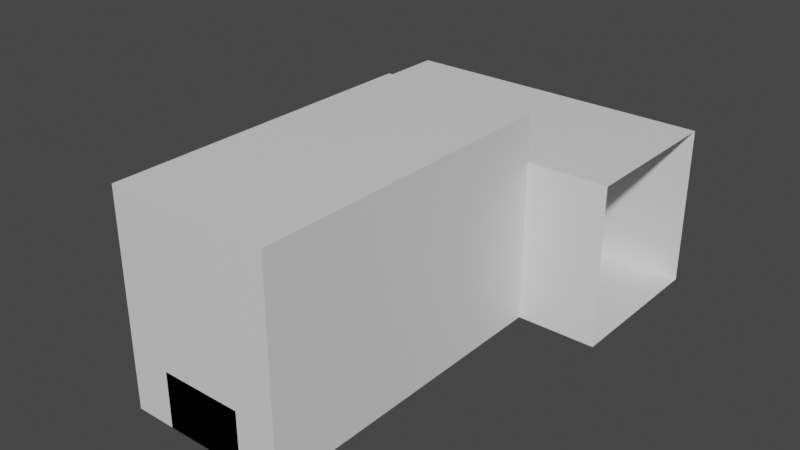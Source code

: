 # Source: room2.blend  (saved by Blender 2.80.55; exported with 4.5.12 LTS)
import bpy
from mathutils import Matrix  # noqa: F401  (used for matrix-valued properties, if any)

bpy.ops.wm.read_factory_settings(use_empty=True)
scene = bpy.context.scene
scene.name = 'Scene'

# ---- collections
col_collection = bpy.data.collections.new('Collection'); scene.collection.children.link(col_collection)

# ---- materials (node trees are filled in below, after node groups)
mat_material = bpy.data.materials.new('Material')
mat_material.alpha_threshold = 0.0
mat_material.use_transparent_shadow = False
mat_material.roughness = 0.5
mat_material.line_color = (0.0, 0.0, 0.0, 1.0)

# ---- material node trees
mat_material.use_nodes = True; mat_material.node_tree.nodes.clear()
_N = mat_material.node_tree.nodes; _L = mat_material.node_tree.links
n0 = _N.new('ShaderNodeOutputMaterial'); n0.name = 'Material Output'; n0.location = (300, 300)
n1 = _N.new('ShaderNodeBsdfPrincipled'); n1.name = 'Principled BSDF'; n1.location = (10, 300)
n1.distribution = 'GGX'
n1.subsurface_method = 'BURLEY'
n1.inputs[3].default_value = 1.45
_L.new(n1.outputs[0], n0.inputs[0])
n0.is_active_output = True

# ---- world
world_world = bpy.data.worlds.new('World'); scene.world = world_world
world_world.use_nodes = True; world_world.node_tree.nodes.clear()
_N = world_world.node_tree.nodes; _L = world_world.node_tree.links
n0 = _N.new('ShaderNodeOutputWorld'); n0.name = 'World Output'; n0.location = (300, 300)
n1 = _N.new('ShaderNodeBackground'); n1.name = 'Background'; n1.location = (10, 300)
n1.inputs[0].default_value = (0.05088, 0.05088, 0.05088, 1.0)
_L.new(n1.outputs[0], n0.inputs[0])
n0.is_active_output = True
world_world.color = (0.05088, 0.05088, 0.05088)
world_world.use_sun_shadow = False
world_world.sun_shadow_jitter_overblur = 0.0

# ---- meshes
me_cube = bpy.data.meshes.new('Cube')
me_cube.from_pydata([(2.0, 1.0, 2.0), (2.0, 1.0, 0.0), (2.0, -1.0, 2.0), (2.0, -1.0, 0.0), (-2.0, 1.0, 2.0), (-2.0, 1.0, 0.0), (-2.0, -1.0, 2.0), (-2.0, -1.0, 0.0), (-1.0, 1.0, 0.0), (-1.0, -1.0, 2.0), (-1.0, -1.0, 0.0), (-1.0, 1.0, 2.0), (1.0, -1.0, 0.0), (1.0, 1.0, 2.0), (1.0, 1.0, 0.0), (1.0, -1.0, 2.0), (1.0, -5.0, 0.0), (-1.0, -5.0, 0.0), (1.0, -5.0, 2.0), (-1.0, -5.0, 2.0), (1.0, -1.0, 2.575), (-1.0, -1.0, 2.575), (1.0, -5.0, 2.575), (-1.0, -5.0, 2.575), (0.5, -2.086, 2.575), (0.5, -2.086, 0.007176), (-1.0, -2.086, 2.575), (1.0, -2.086, 2.575), (1.0, -2.086, 0.0), (-1.0, -2.086, 0.0), (-1.0, -2.086, 2.0), (1.0, -2.086, 2.0), (0.5, 1.0, 0.0), (0.5, -1.0, 0.0), (0.5, -1.0, 2.0), (0.5, 1.0, 2.0), (0.5, -5.0, 0.0), (0.5, -5.0, 2.0), (0.5, -1.0, 2.575), (0.5, -5.0, 2.575), (-0.5, -1.0, 0.0), (-0.5, -1.0, 2.0), (-0.5, 1.0, 2.0), (-0.5, -5.0, 0.0), (-0.5, -5.0, 2.0), (-0.5, -1.0, 2.575), (-0.5, -5.0, 2.575), (-0.5, 1.0, 0.0), (-0.5, -2.086, 2.575), (-0.5, -2.086, 0.001417), (0.5, -5.0, 0.6781), (-0.5, -5.0, 0.6781)], [], [(11, 9, 6, 4), (10, 7, 6, 9), (14, 12, 3, 1), (14, 1, 0, 13), (34, 15, 20, 38), (32, 14, 13, 35), (5, 7, 10, 8), (5, 8, 11, 4), (33, 12, 14, 32), (35, 13, 15, 34), (0, 2, 15, 13), (3, 12, 15, 2), (37, 18, 16, 36), (29, 30, 19, 17), (31, 28, 16, 18), (49, 29, 17, 43), (24, 27, 22, 39), (30, 9, 21, 26), (44, 19, 23, 46), (31, 18, 22, 27), (36, 25, 50), (40, 10, 29, 49), (32, 47, 40, 33), (38, 20, 27, 24), (19, 30, 26, 23), (15, 31, 27, 20), (33, 40, 49, 25), (12, 33, 25, 28), (28, 25, 36, 16), (18, 37, 39, 22), (35, 42, 47, 32), (34, 41, 42, 35), (38, 45, 41, 34), (24, 48, 45, 38), (37, 44, 46, 39), (36, 43, 44, 37), (9, 41, 45, 21), (8, 47, 42, 11), (10, 40, 47, 8), (11, 42, 41, 9), (19, 44, 43, 17), (26, 48, 46, 23), (39, 46, 48, 24), (21, 45, 48, 26), (15, 12, 28, 31), (10, 9, 30, 29), (25, 49, 51, 50), (43, 36, 50, 51), (49, 43, 51)])
_uv = me_cube.uv_layers.new(name='UVMap')
_uv.uv.foreach_set('vector', [0.6218, 0.6991, 0.8109, 0.6991, 0.8109, 0.799, 0.6218, 0.799, 0.2837, 0.8003, 0.1891, 0.8003, 0.1891, 0.6005, 0.2837, 0.6005, 0.2837, 0.6005, 0.2837, 0.4008, 0.3782, 0.4008, 0.3782, 0.6005, 0.6218, 0.09987, 0.6218, 4.762e-08, 0.8109, 0.0, 0.8109, 0.09987, 0.8109, 0.798, 0.8109, 0.748, 0.8653, 0.748, 0.8653, 0.798, 0.6218, 0.1498, 0.6218, 0.09987, 0.8109, 0.09987, 0.8109, 0.1498, 2.254e-08, 0.6005, 0.0, 0.4008, 0.09456, 0.4008, 0.09456, 0.6005, 0.6218, 0.3995, 0.6218, 0.2996, 0.8109, 0.2996, 0.8109, 0.3995, 0.2364, 0.4008, 0.2837, 0.4008, 0.2837, 0.6005, 0.2364, 0.6005, 0.6218, 0.5493, 0.6218, 0.4994, 0.8109, 0.4994, 0.8109, 0.5493, 0.6218, 0.3995, 0.8109, 0.3995, 0.8109, 0.4994, 0.6218, 0.4994, 0.9054, 0.4569, 0.8109, 0.4569, 0.8109, 0.2572, 0.9054, 0.2572, 0.9527, 0.05747, 1.0, 0.05747, 1.0, 0.2572, 0.9527, 0.2572, 0.6218, 0.2911, 0.4326, 0.2911, 0.4326, 9.524e-08, 0.6218, 0.0, 0.4326, 0.5079, 0.6218, 0.5079, 0.6218, 0.799, 0.4326, 0.799, 0.1418, 0.2924, 0.09456, 0.2924, 0.09456, 0.001431, 0.1418, 0.001431, 0.1418, 0.7089, 0.1891, 0.7089, 0.1891, 1.0, 0.1418, 1.0, 0.4326, 0.2911, 0.4326, 0.3995, 0.3782, 0.3995, 0.3782, 0.2911, 0.8582, 0.05747, 0.8109, 0.05747, 0.8109, 0.0, 0.8582, 2.381e-08, 0.4326, 0.5079, 0.4326, 0.799, 0.3782, 0.799, 0.3782, 0.5079, 0.3478, 0.6005, 0.3478, 0.8916, 0.2837, 0.6007, 0.1418, 0.4008, 0.09456, 0.4008, 0.09456, 0.2924, 0.1418, 0.2924, 0.2364, 0.6005, 0.1418, 0.6005, 0.1418, 0.4008, 0.2364, 0.4008, 0.1418, 0.6005, 0.1891, 0.6005, 0.1891, 0.7089, 0.1418, 0.7089, 0.4326, 9.524e-08, 0.4326, 0.2911, 0.3782, 0.2911, 0.3782, 9.524e-08, 0.4326, 0.3995, 0.4326, 0.5079, 0.3782, 0.5079, 0.3782, 0.3995, 0.2364, 0.4008, 0.1418, 0.4008, 0.1418, 0.2924, 0.2364, 0.2924, 0.2837, 0.4008, 0.2364, 0.4008, 0.2364, 0.2924, 0.2837, 0.2924, 0.2837, 0.2924, 0.2364, 0.2924, 0.2364, 0.001429, 0.2837, 0.001429, 1.0, 0.05747, 0.9527, 0.05747, 0.9527, 2.381e-08, 1.0, 4.762e-08, 0.8109, 0.1498, 0.8109, 0.2497, 0.6218, 0.2497, 0.6218, 0.1498, 0.8109, 0.5493, 0.8109, 0.6492, 0.6218, 0.6492, 0.6218, 0.5493, 0.8653, 0.798, 0.8653, 0.8978, 0.8109, 0.8978, 0.8109, 0.798, 0.1418, 0.7089, 0.04728, 0.7089, 0.04728, 0.6005, 0.1418, 0.6005, 0.9527, 0.05747, 0.8582, 0.05747, 0.8582, 2.381e-08, 0.9527, 2.381e-08, 0.9527, 0.2572, 0.8582, 0.2572, 0.8582, 0.05747, 0.9527, 0.05747, 0.8109, 0.9478, 0.8109, 0.8978, 0.8653, 0.8978, 0.8653, 0.9478, 0.6218, 0.2996, 0.6218, 0.2497, 0.8109, 0.2497, 0.8109, 0.2996, 0.09456, 0.4008, 0.1418, 0.4008, 0.1418, 0.6005, 0.09456, 0.6005, 0.6218, 0.6991, 0.6218, 0.6492, 0.8109, 0.6492, 0.8109, 0.6991, 0.8109, 0.05747, 0.8582, 0.05747, 0.8582, 0.2572, 0.8109, 0.2572, 1.127e-08, 0.7089, 0.04728, 0.7089, 0.04728, 1.0, 0.0, 1.0, 0.1418, 1.0, 0.04728, 1.0, 0.04728, 0.7089, 0.1418, 0.7089, 2.254e-08, 0.6005, 0.04728, 0.6005, 0.04728, 0.7089, 1.127e-08, 0.7089, 0.4326, 0.3995, 0.6218, 0.3995, 0.6218, 0.5079, 0.4326, 0.5079, 0.6218, 0.3995, 0.4326, 0.3995, 0.4326, 0.2911, 0.6218, 0.2911, 0.2364, 0.2924, 0.1418, 0.2924, 0.1418, 1.143e-06, 0.2364, 0.0, 0.3782, 0.8988, 0.3782, 0.799, 0.4424, 0.799, 0.4424, 0.8988, 0.875, 0.4569, 0.875, 0.748, 0.8109, 0.748])
me_cube.materials.append(mat_material)
me_cube.use_remesh_preserve_volume = False
me_cube.use_remesh_preserve_attributes = False
me_cube.use_mirror_vertex_groups = False
me_cube.update()

# ---- objects
ob_cube = bpy.data.objects.new('Cube', me_cube)

# ---- transforms, parenting, visibility, modifiers, constraints
ob_cube.location = (0.0, 0.0, 0.0)
ob_cube.lock_rotations_4d = False
ob_cube.empty_display_type = 'ARROWS'
ob_cube.lineart.crease_threshold = 0.0

# ---- collection membership
col_collection.objects.link(ob_cube)

# ---- scene / render settings (as saved in the file)
scene.frame_start = 1; scene.frame_end = 250; scene.frame_set(1)
scene.render.engine = 'BLENDER_EEVEE_NEXT'
scene.cycles.use_denoising = False
scene.cycles.samples = 128
scene.cycles.sampling_pattern = 'TABULATED_SOBOL'
scene.cycles.use_adaptive_sampling = False
scene.cycles.use_light_tree = False
scene.view_settings.view_transform = 'Filmic'
bpy.context.view_layer.update()

# ---- added for rendering (the .blend has no active camera and no usable light): camera, sun
cam_auto = bpy.data.cameras.new('AutoCamera')
cam_auto.lens = 50.0
cam_auto.sensor_width = 36.0
cam_auto.clip_end = 1000.0
ob_auto_camera = bpy.data.objects.new('AutoCamera', cam_auto)
scene.collection.objects.link(ob_auto_camera)
ob_auto_camera.location = (7.08463, -10.5016, 6.95541)
ob_auto_camera.rotation_euler = (1.09748, -7.21219e-08, 0.694738)
scene.camera = ob_auto_camera
light_auto_sun = bpy.data.lights.new('AutoSun', 'SUN')
light_auto_sun.energy = 3.0
light_auto_sun.angle = 0.0523599
ob_auto_sun = bpy.data.objects.new('AutoSun', light_auto_sun)
scene.collection.objects.link(ob_auto_sun)
ob_auto_sun.rotation_euler = (0.872665, 0.174533, 0.523599)
bpy.context.view_layer.update()
